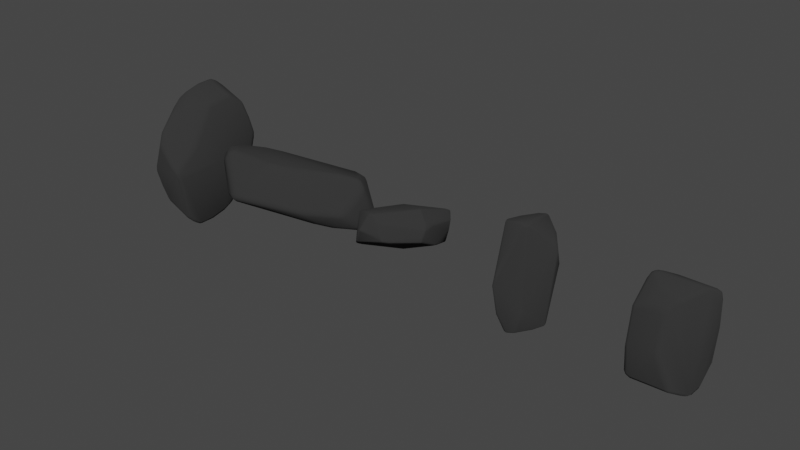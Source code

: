 # Source: rock_tall.blend  (saved by Blender 4.2.66; exported with 4.5.12 LTS)
import bpy
from mathutils import Matrix  # noqa: F401  (used for matrix-valued properties, if any)

bpy.ops.wm.read_factory_settings(use_empty=True)
scene = bpy.context.scene
scene.name = 'Scene'

# ---- collections
col_collection = bpy.data.collections.new('Collection'); scene.collection.children.link(col_collection)

# ---- materials (node trees are filled in below, after node groups)
mat_rock = bpy.data.materials.new('Rock')
mat_rock.alpha_threshold = 0.0
mat_rock.use_transparent_shadow = False
mat_rock.diffuse_color = (0.129, 0.129, 0.129, 1.0)
mat_rock.line_color = (0.0, 0.0, 0.0, 1.0)

# ---- material node trees
mat_rock.use_nodes = True; mat_rock.node_tree.nodes.clear()
_N = mat_rock.node_tree.nodes; _L = mat_rock.node_tree.links
n0 = _N.new('ShaderNodeOutputMaterial'); n0.name = 'Material Output'; n0.location = (300, 300)
n1 = _N.new('ShaderNodeBsdfDiffuse'); n1.name = 'Diffuse BSDF'; n1.location = (10, 300)
n1.inputs[0].default_value = (0.03667, 0.03667, 0.03667, 1.0)
n1.inputs[1].default_value = 0.4
_L.new(n1.outputs[0], n0.inputs[0])
n0.is_active_output = True

# ---- world
world_world = bpy.data.worlds.new('World'); scene.world = world_world
world_world.use_nodes = True; world_world.node_tree.nodes.clear()
_N = world_world.node_tree.nodes; _L = world_world.node_tree.links
n0 = _N.new('ShaderNodeOutputWorld'); n0.name = 'World Output'; n0.location = (300, 300)
n1 = _N.new('ShaderNodeBackground'); n1.name = 'Background'; n1.location = (10, 300)
n1.inputs[0].default_value = (0.05088, 0.05088, 0.05088, 1.0)
_L.new(n1.outputs[0], n0.inputs[0])
n0.is_active_output = True
world_world.color = (0.05088, 0.05088, 0.05088)
world_world.use_sun_shadow = False
world_world.sun_shadow_jitter_overblur = 0.0

# ---- meshes
me_cube = bpy.data.meshes.new('Cube')
me_cube.from_pydata([(-0.0377, 0.04524, 0.1188), (0.0377, -0.04524, -0.1188), (0.2638, -0.1686, 0.05355), (0.2597, -0.1618, 0.04158), (0.2679, -0.1515, 0.05059), (0.2629, -0.1663, 0.0473), (0.2659, -0.1613, 0.04761), (0.2655, -0.157, 0.04492), (0.2672, -0.1603, 0.05201), (0.2698, -0.1464, 0.07498), (0.2657, -0.1635, 0.07838), (0.2693, -0.155, 0.07745), (0.07454, -0.3633, 0.1173), (0.08109, -0.3617, 0.09959), (0.06598, -0.3649, 0.1094), (0.1316, -0.3416, 0.07513), (0.1369, -0.3444, 0.09067), (0.1225, -0.3531, 0.08512), (0.1357, -0.3447, 0.08171), (0.1317, -0.3482, 0.08265), (0.1304, -0.3499, 0.08805), (0.1272, -0.3482, 0.07937), (0.1192, -0.3467, 0.128), (0.1061, -0.3572, 0.1255), (0.1137, -0.3534, 0.1272), (-0.07397, 0.3632, -0.1027), (-0.0795, 0.3624, -0.1186), (-0.06535, 0.3651, -0.1107), (-0.1203, 0.3473, -0.1287), (-0.1061, 0.3572, -0.1255), (-0.114, 0.3535, -0.1274), (-0.1398, 0.3427, -0.09046), (-0.1353, 0.3404, -0.07633), (-0.1263, 0.3524, -0.08581), (-0.1394, 0.3432, -0.0823), (-0.1355, 0.3471, -0.08328), (-0.131, 0.3473, -0.08019), (-0.1339, 0.3488, -0.0884), (-0.2679, 0.1515, -0.05059), (-0.2597, 0.1615, -0.04143), (-0.2639, 0.1683, -0.05523), (-0.2655, 0.1568, -0.04485), (-0.2659, 0.1611, -0.04793), (-0.2631, 0.166, -0.04772), (-0.2673, 0.1601, -0.05284), (-0.2698, 0.1464, -0.07498), (-0.2658, 0.1636, -0.0782), (-0.2693, 0.1551, -0.0774), (-0.1653, 0.3023, -0.06665), (-0.194, 0.2728, -0.07389), (-0.1754, 0.297, -0.07116), (-0.1129, -0.2546, 0.1587), (-0.118, -0.2343, 0.1607), (-0.1177, -0.2445, 0.1607), (-0.2241, -0.1448, 0.004315), (-0.2161, -0.1605, 0.01314), (-0.2214, -0.1535, 0.004735), (-0.1419, -0.2091, 0.1436), (-0.1566, -0.2087, 0.1277), (-0.1492, -0.2113, 0.1383), (-0.07608, -0.3165, 0.006628), (-0.1005, -0.3022, -0.003635), (-0.09239, -0.3002, -0.0131), (-0.08922, -0.3112, 0.001149), (-0.09195, -0.3077, -0.005636), (-0.09753, -0.3034, -0.00979), (-0.084, -0.3093, -0.004015), (-0.1849, -0.2059, -0.08244), (-0.1717, -0.2185, -0.08077), (-0.1804, -0.2205, -0.06996), (-0.1786, -0.2131, -0.08289), (-0.1799, -0.2175, -0.07888), (-0.1771, -0.2215, -0.07658), (-0.184, -0.2141, -0.07673), (-0.2293, -0.1499, -0.05133), (-0.2242, -0.1548, -0.06488), (-0.2222, -0.1663, -0.05131), (-0.228, -0.1528, -0.05891), (-0.2268, -0.158, -0.05669), (-0.2246, -0.1614, -0.05863), (-0.2267, -0.1585, -0.05119), (0.1058, 0.2631, -0.1618), (0.11, 0.243, -0.1646), (0.1099, 0.2533, -0.1645), (0.02032, 0.3654, -0.1021), (0.03147, 0.3624, -0.1139), (0.01244, 0.366, -0.119), (0.02673, 0.3656, -0.1076), (0.02273, 0.3667, -0.1114), (0.02235, 0.3652, -0.117), (0.01634, 0.3673, -0.1105), (-0.004596, 0.3249, -0.2034), (-0.02565, 0.319, -0.2157), (-0.02246, 0.3308, -0.2063), (-0.01363, 0.3225, -0.211), (-0.01685, 0.3256, -0.2107), (-0.02399, 0.3258, -0.2125), (-0.01315, 0.3286, -0.2053), (0.09233, 0.3003, 0.01339), (0.1014, 0.3022, 0.003967), (0.07729, 0.3163, -0.006177), (0.09788, 0.3034, 0.01006), (0.09245, 0.3076, 0.005897), (0.09016, 0.311, -0.0007476), (0.08462, 0.3091, 0.004365), (0.1416, 0.2091, -0.1426), (0.1564, 0.2089, -0.1282), (0.1491, 0.2114, -0.1381), (0.2161, 0.1605, -0.01314), (0.2241, 0.1448, -0.004315), (0.2214, 0.1535, -0.004735), (0.2221, 0.1662, 0.0503), (0.2234, 0.1545, 0.06389), (0.2293, 0.1499, 0.05133), (0.2242, 0.1614, 0.05785), (0.2267, 0.158, 0.05627), (0.2278, 0.1527, 0.05862), (0.2267, 0.1585, 0.05068), (0.1609, 0.2298, 0.07302), (0.1771, 0.2157, 0.07631), (0.1681, 0.2336, 0.06194), (0.1691, 0.224, 0.07594), (0.169, 0.2295, 0.07131), (0.1737, 0.2255, 0.06946), (0.1655, 0.2338, 0.06886), (-0.004399, -0.3682, 0.124), (-0.02287, -0.3653, 0.1192), (-0.01166, -0.3682, 0.1078), (-0.01398, -0.368, 0.1223), (-0.01409, -0.3695, 0.1169), (-0.01808, -0.3685, 0.1131), (-0.007917, -0.3699, 0.1158), (0.005596, -0.3249, 0.2042), (0.02291, -0.3312, 0.2064), (0.02526, -0.3193, 0.2157), (0.0139, -0.3289, 0.2058), (0.01712, -0.3258, 0.2109), (0.02402, -0.326, 0.2126), (0.01393, -0.3226, 0.2113), (0.1697, 0.1872, 0.09159), (0.1674, 0.1863, 0.09938), (0.171, 0.1885, 0.09682), (-0.2403, 0.005821, 0.03369), (-0.2311, 0.01121, 0.04554), (-0.2374, 0.008995, 0.04071), (-0.2306, -0.05258, 0.0537), (-0.2231, -0.03788, 0.06236), (-0.2288, -0.04362, 0.05873), (0.06556, -0.2975, 0.2134), (0.04323, -0.3059, 0.2172), (0.05589, -0.2989, 0.2166), (0.1833, -0.0831, 0.1955), (0.1878, -0.06608, 0.1912), (0.174, -0.06713, 0.1971), (0.1862, -0.07455, 0.1941), (0.1817, -0.07166, 0.1966), (0.1809, -0.06616, 0.1956), (0.1788, -0.0749, 0.1978), (0.2401, -0.004768, -0.0343), (0.2311, -0.01121, -0.04554), (0.2374, -0.008686, -0.04089), (0.2231, 0.03788, -0.06236), (0.2307, 0.05229, -0.05386), (0.2288, 0.04353, -0.05878), (-0.03936, 0.3087, -0.2169), (-0.05256, 0.3216, -0.2153), (-0.05095, 0.3068, -0.2171), (-0.1868, 0.05989, -0.1896), (-0.1823, 0.07703, -0.1941), (-0.1711, 0.05969, -0.1947), (-0.1852, 0.0684, -0.1926), (-0.1803, 0.06513, -0.1948), (-0.177, 0.06857, -0.1961), (-0.1793, 0.05921, -0.1936), (-0.1814, -0.1878, -0.09325), (-0.1656, -0.185, -0.09955), (-0.1739, -0.1884, -0.09736), (0.177, -0.2966, 0.0759), (0.1515, -0.3214, 0.06959), (0.1604, -0.3176, 0.07379), (-0.101, 0.3284, -0.1853), (-0.1115, 0.3325, -0.1712), (-0.09612, 0.3399, -0.176), (-0.1072, 0.3309, -0.179), (-0.1038, 0.335, -0.1789), (-0.1047, 0.3375, -0.1742), (-0.09922, 0.3352, -0.182), (-0.04807, 0.3301, -0.2049), (-0.05239, 0.3225, -0.2152), (-0.05043, 0.3281, -0.2118), (0.04807, -0.3301, 0.2049), (0.06047, -0.3226, 0.2104), (0.04022, -0.3213, 0.2154), (0.05489, -0.3284, 0.2091), (0.05007, -0.3269, 0.212), (0.0512, -0.3222, 0.2139), (0.04368, -0.3273, 0.2119), (0.1121, -0.3332, 0.1699), (0.102, -0.3275, 0.1841), (0.09613, -0.3399, 0.176), (0.108, -0.3309, 0.1779), (0.1042, -0.3351, 0.1783), (0.09977, -0.335, 0.1814), (0.1049, -0.3378, 0.1735), (0.2611, -0.05445, 0.1041), (0.2593, -0.06984, 0.1228), (0.2609, -0.05844, 0.1134), (0.2653, -0.1168, 0.1223), (0.262, -0.1356, 0.1225), (0.2663, -0.1445, 0.107), (0.2704, -0.1275, 0.1034), (0.2645, -0.1263, 0.123), (0.2684, -0.1316, 0.1136), (0.2646, -0.1403, 0.115), (0.2698, -0.1365, 0.1054), (0.2691, -0.1222, 0.1128), (-0.2593, 0.06984, -0.1228), (-0.2611, 0.05445, -0.1041), (-0.2609, 0.05844, -0.1134), (-0.2653, 0.1168, -0.1223), (-0.2704, 0.1275, -0.1034), (-0.2633, 0.1356, -0.1109), (-0.2691, 0.1222, -0.1128), (-0.2687, 0.1285, -0.1128), (-0.269, 0.1329, -0.108), (-0.2658, 0.1272, -0.118), (0.2453, -0.1134, 0.1413), (0.2535, -0.1058, 0.1432), (0.2506, -0.1113, 0.1445), (-0.2404, 0.117, -0.1536), (-0.2535, 0.1058, -0.1432), (-0.2513, 0.1255, -0.1415), (-0.2476, 0.1113, -0.1492), (-0.2497, 0.1156, -0.1469), (-0.2533, 0.1158, -0.1429), (-0.2463, 0.1215, -0.1481)], [], [(22, 16, 177, 10, 209, 197), (17, 13, 127, 60), (84, 25, 33, 100), (48, 39, 143, 0), (54, 56, 55, 58, 145), (159, 1, 82, 105, 161), (85, 81, 91), (149, 153, 0, 52, 134), (217, 74, 54, 145, 142, 38, 45, 220), (208, 226, 151, 148, 191, 198), (52, 0, 143, 146, 57), (51, 126, 132), (69, 61, 126, 51, 58, 55, 76), (164, 92, 82, 1, 169), (188, 92, 164, 166, 165), (205, 227, 207), (182, 29, 26, 86, 93, 187), (177, 2, 10), (231, 221, 46, 49, 31, 28, 181), (25, 27, 26, 29, 33), (23, 12, 14, 13, 17), (15, 62, 68, 175, 1, 178), (1, 159, 3, 178), (67, 75, 216, 230, 167, 174), (152, 227, 205, 112, 119, 139), (40, 49, 46), (108, 110, 109, 162, 106), (118, 98, 32, 48, 0, 140), (180, 188, 165, 168, 229), (175, 169, 1), (140, 0, 153), (125, 12, 23, 199, 190, 133), (192, 149, 134), (120, 111, 108, 106, 81, 85, 99), (230, 216, 219), (2, 5, 6, 8), (3, 7, 6, 5), (4, 8, 6, 7), (15, 18, 19, 21), (16, 20, 19, 18), (17, 21, 19, 20), (31, 34, 35, 37), (32, 36, 35, 34), (33, 37, 35, 36), (38, 41, 42, 44), (39, 43, 42, 41), (40, 44, 42, 43), (60, 63, 64, 66), (61, 65, 64, 63), (62, 66, 64, 65), (67, 70, 71, 73), (68, 72, 71, 70), (69, 73, 71, 72), (74, 77, 78, 80), (75, 79, 78, 77), (76, 80, 78, 79), (84, 87, 88, 90), (85, 89, 88, 87), (86, 90, 88, 89), (91, 94, 95, 97), (92, 96, 95, 94), (93, 97, 95, 96), (98, 101, 102, 104), (99, 103, 102, 101), (100, 104, 102, 103), (111, 114, 115, 117), (112, 116, 115, 114), (113, 117, 115, 116), (118, 121, 122, 124), (119, 123, 122, 121), (120, 124, 122, 123), (125, 128, 129, 131), (126, 130, 129, 128), (127, 131, 129, 130), (132, 135, 136, 138), (133, 137, 136, 135), (134, 138, 136, 137), (151, 154, 155, 157), (152, 156, 155, 154), (153, 157, 155, 156), (167, 170, 171, 173), (168, 172, 171, 170), (169, 173, 171, 172), (180, 183, 184, 186), (181, 185, 184, 183), (182, 186, 184, 185), (190, 193, 194, 196), (191, 195, 194, 193), (192, 196, 194, 195), (197, 200, 201, 203), (198, 202, 201, 200), (199, 203, 201, 202), (207, 211, 212, 215), (208, 213, 212, 211), (209, 214, 212, 213), (210, 215, 212, 214), (219, 222, 223, 225), (220, 224, 223, 222), (221, 225, 223, 224), (229, 232, 233, 235), (230, 234, 233, 232), (231, 235, 233, 234), (4, 9, 11, 8), (8, 11, 10, 2), (28, 31, 37, 30), (30, 37, 33, 29), (40, 46, 47, 44), (44, 47, 45, 38), (39, 48, 50, 43), (43, 50, 49, 40), (52, 57, 59, 53), (53, 59, 58, 51), (54, 74, 80, 56), (56, 80, 76, 55), (69, 76, 79, 73), (73, 79, 75, 67), (82, 92, 94, 83), (83, 94, 91, 81), (98, 118, 124, 101), (101, 124, 120, 99), (108, 111, 117, 110), (110, 117, 113, 109), (84, 100, 103, 87), (87, 103, 99, 85), (38, 142, 144, 41), (41, 144, 143, 39), (142, 145, 147, 144), (144, 147, 146, 143), (57, 146, 147, 59), (59, 147, 145, 58), (148, 151, 157, 150), (150, 157, 153, 149), (159, 161, 163, 160), (160, 163, 162, 158), (106, 162, 163, 107), (107, 163, 161, 105), (169, 175, 176, 173), (173, 176, 174, 167), (17, 60, 66, 21), (21, 66, 62, 15), (3, 159, 160, 7), (7, 160, 158, 4), (182, 187, 189, 186), (186, 189, 188, 180), (29, 182, 185, 30), (30, 185, 181, 28), (12, 125, 131, 14), (14, 131, 127, 13), (22, 197, 203, 24), (24, 203, 199, 23), (190, 199, 202, 193), (193, 202, 198, 191), (205, 207, 215, 206), (206, 215, 210, 204), (9, 210, 214, 11), (11, 214, 209, 10), (112, 205, 206, 116), (116, 206, 204, 113), (217, 220, 222, 218), (218, 222, 219, 216), (74, 217, 218, 77), (77, 218, 216, 75), (46, 221, 224, 47), (47, 224, 220, 45), (151, 226, 228, 154), (154, 228, 227, 152), (149, 192, 195, 150), (150, 195, 191, 148), (2, 177, 179, 5), (5, 179, 178, 3), (23, 17, 20, 24), (24, 20, 16, 22), (68, 62, 65, 72), (72, 65, 61, 69), (126, 61, 63, 130), (130, 63, 60, 127), (85, 91, 97, 89), (89, 97, 93, 86), (111, 120, 123, 114), (114, 123, 119, 112), (81, 106, 107, 83), (83, 107, 105, 82), (51, 132, 138, 53), (53, 138, 134, 52), (125, 133, 135, 128), (128, 135, 132, 126), (32, 98, 104, 36), (36, 104, 100, 33), (31, 49, 50, 34), (34, 50, 48, 32), (118, 140, 141, 121), (121, 141, 139, 119), (140, 153, 156, 141), (141, 156, 152, 139), (164, 169, 172, 166), (166, 172, 168, 165), (175, 68, 70, 176), (176, 70, 67, 174), (15, 178, 179, 18), (18, 179, 177, 16), (25, 84, 90, 27), (27, 90, 86, 26), (92, 188, 189, 96), (96, 189, 187, 93), (133, 190, 196, 137), (137, 196, 192, 134), (180, 229, 235, 183), (183, 235, 231, 181), (221, 231, 234, 225), (225, 234, 230, 219), (197, 209, 213, 200), (200, 213, 208, 198), (226, 208, 211, 228), (228, 211, 207, 227), (167, 230, 232, 170), (170, 232, 229, 168), (210, 9, 4, 158, 162, 109, 113, 204)])
me_cube.polygons.foreach_set('use_smooth', [True] * 217)
me_cube.materials.append(mat_rock)
me_cube.update()
me_cube_001 = bpy.data.meshes.new('Cube.001')
me_cube_001.from_pydata([(-0.08479, 0.1818, 0.1853), (-0.09845, 0.1642, 0.1998), (-0.09342, 0.1747, 0.1944), (0.1841, 0.06644, 0.1952), (0.1844, 0.0885, 0.1809), (0.1867, 0.07746, 0.1901), (-0.1842, -0.08855, -0.1818), (-0.1843, -0.06618, -0.1952), (-0.1867, -0.0774, -0.1904), (0.09854, -0.1642, -0.199), (0.08465, -0.1822, -0.1855), (0.0934, -0.1748, -0.1942), (0.07082, 0.2322, -0.1271), (0.06576, 0.246, -0.06134), (0.08957, 0.2463, -0.05918), (0.068, 0.2413, -0.0955), (0.07614, 0.2457, -0.07799), (0.07801, 0.2493, -0.06053), (0.08057, 0.2399, -0.09341), (0.04491, 0.2092, -0.2138), (0.03353, 0.2173, -0.1694), (0.04138, 0.2175, -0.1847), (-0.05811, 0.1356, -0.4172), (-0.03399, 0.1448, -0.4202), (-0.04808, 0.1282, -0.4323), (-0.04739, 0.1428, -0.4191), (-0.04916, 0.1391, -0.4263), (-0.04104, 0.1384, -0.4289), (-0.05555, 0.1338, -0.4273), (0.04396, 0.1231, -0.4167), (0.04738, 0.134, -0.4155), (0.04644, 0.1288, -0.4213), (0.0957, 0.1228, -0.4011), (0.1139, 0.1074, -0.3936), (0.1001, 0.1029, -0.4104), (0.1065, 0.1168, -0.3978), (0.1059, 0.1127, -0.4048), (0.1096, 0.1056, -0.4043), (0.0991, 0.1145, -0.4086), (-0.01955, 0.1655, 0.3712), (-0.04351, 0.153, 0.3686), (-0.02419, 0.1505, 0.3865), (-0.03309, 0.1615, 0.3705), (-0.03041, 0.1593, 0.3781), (-0.03531, 0.1527, 0.3796), (-0.02253, 0.1605, 0.3811), (0.07192, 0.2134, 0.2335), (0.08595, 0.2086, 0.2511), (0.07921, 0.2141, 0.2442), (0.114, 0.1404, 0.306), (0.1247, 0.1478, 0.2768), (0.1252, 0.1399, 0.2878), (0.1722, 0.07329, 0.2496), (0.1692, 0.09634, 0.2335), (0.173, 0.08476, 0.2413), (0.08501, 0.2543, 0.007019), (0.1024, 0.2477, 0.00742), (0.09488, 0.2544, 0.002129), (0.1277, 0.05609, -0.3827), (0.1152, 0.06737, -0.4004), (0.1258, 0.08079, -0.386), (0.1239, 0.06091, -0.3934), (0.1257, 0.0684, -0.3923), (0.1231, 0.07452, -0.3955), (0.1283, 0.0689, -0.3846), (-0.08324, 0.1062, -0.4007), (-0.06877, 0.1266, -0.4166), (-0.06022, 0.1135, -0.4315), (-0.07797, 0.09037, -0.4202), (-0.07636, 0.117, -0.4089), (-0.07444, 0.1115, -0.4219), (-0.06656, 0.1216, -0.4266), (-0.07041, 0.1015, -0.4279), (-0.08275, 0.09862, -0.4113), (-0.1727, -0.0495, -0.2386), (-0.1724, -0.07403, -0.249), (-0.1643, -0.04331, -0.2636), (-0.09405, 0.0363, 0.388), (-0.1058, 0.05117, 0.37), (-0.1027, 0.04259, 0.3811), (0.1724, 0.07403, 0.249), (0.1727, 0.0495, 0.2386), (0.1643, 0.04331, 0.2636), (0.09405, -0.0363, -0.388), (0.1058, -0.05117, -0.37), (0.1027, -0.04259, -0.3811), (-0.1693, -0.09625, -0.2334), (-0.1722, -0.07329, -0.2496), (-0.173, -0.08473, -0.2413), (-0.1258, -0.08092, 0.386), (-0.1152, -0.06737, 0.4004), (-0.1277, -0.05609, 0.3827), (-0.1231, -0.07459, 0.3955), (-0.1257, -0.06843, 0.3924), (-0.1239, -0.06091, 0.3934), (-0.1283, -0.06894, 0.3846), (0.07056, -0.1184, 0.4165), (0.07797, -0.09037, 0.4202), (0.06018, -0.1136, 0.4315), (0.07726, -0.1053, 0.4191), (0.0726, -0.11, 0.4255), (0.0704, -0.1016, 0.4279), (0.06805, -0.1181, 0.4265), (0.02016, -0.169, -0.371), (0.02326, -0.152, -0.3865), (0.04351, -0.153, -0.3686), (0.02271, -0.1626, -0.3809), (0.03038, -0.1604, -0.378), (0.03484, -0.1535, -0.3796), (0.03331, -0.1625, -0.3703), (-0.07986, -0.2576, -0.01843), (-0.09761, -0.2518, -0.01766), (-0.08996, -0.2582, -0.01323), (-0.1247, -0.1478, -0.2768), (-0.1093, -0.1442, -0.3084), (-0.1238, -0.141, -0.2884), (-0.0688, -0.2172, -0.2368), (-0.08579, -0.2089, -0.251), (-0.07825, -0.2153, -0.2451), (-0.1139, -0.1074, 0.3936), (-0.09568, -0.1229, 0.4009), (-0.1001, -0.1029, 0.4104), (-0.1064, -0.1169, 0.3977), (-0.1059, -0.1127, 0.4048), (-0.09912, -0.1145, 0.4085), (-0.1096, -0.1056, 0.4043), (-0.06339, -0.2454, 0.06669), (-0.07082, -0.2322, 0.1271), (-0.08862, -0.2453, 0.05852), (-0.06697, -0.2408, 0.09821), (-0.07546, -0.2453, 0.07922), (-0.08029, -0.2397, 0.09316), (-0.0768, -0.2487, 0.06291), (-0.03324, -0.2178, 0.1694), (-0.04491, -0.2092, 0.2138), (-0.04129, -0.2177, 0.1847), (-0.04738, -0.1341, 0.4153), (-0.04266, -0.1162, 0.4276), (-0.04606, -0.1268, 0.4244), (0.03517, -0.1414, 0.4204), (0.04677, -0.1519, 0.3785), (0.06341, -0.1331, 0.417), (0.05052, -0.1253, 0.4322), (0.04131, -0.1492, 0.3998), (0.05072, -0.1404, 0.4187), (0.05547, -0.1434, 0.3973), (0.05903, -0.1307, 0.4271), (0.04224, -0.1353, 0.4289), (-0.03992, -0.1737, -0.3827), (-0.01792, -0.1622, -0.3954), (-0.01934, -0.1788, -0.3796), (-0.02907, -0.1681, -0.3925), (-0.02637, -0.1742, -0.3895), (-0.01763, -0.1726, -0.3896), (-0.03076, -0.1785, -0.3821), (-0.01534, 0.1382, -0.4215), (-0.0191, 0.124, -0.4354), (-0.0163, 0.1337, -0.4313), (-0.00567, -0.1324, 0.431), (0.0028, -0.1062, 0.4377), (-0.002832, -0.1195, 0.4359), (0.06236, -0.03214, 0.4237), (0.04033, -0.03977, 0.436), (0.05114, -0.02982, 0.4322), (0.02578, 0.1521, 0.3992), (0.04776, 0.1624, 0.3863), (0.02689, 0.17, 0.3836), (0.03697, 0.1574, 0.3963), (0.03442, 0.1634, 0.3934), (0.03853, 0.1679, 0.3859), (0.02572, 0.163, 0.3936), (-0.04258, 0.04794, -0.4355), (-0.06105, 0.03253, -0.4228), (-0.05142, 0.03232, -0.4318)], [], [(55, 0, 39, 166, 46), (19, 30, 155, 23), (1, 7, 91, 78), (14, 56, 4, 60, 33), (141, 9, 3, 81, 96), (20, 22, 66, 0, 55, 13), (7, 1, 65, 74), (53, 4, 56, 47, 50), (7, 74, 76, 75, 87), (111, 6, 86, 113, 117), (80, 82, 81, 3, 52), (58, 3, 9, 84), (126, 110, 10, 140, 133), (119, 89, 6, 111, 128), (9, 105, 84), (136, 134, 139, 158), (150, 103, 10, 110, 116), (30, 19, 12, 32), (67, 24, 156, 171), (165, 49, 51, 50, 47), (41, 77, 90, 121, 137, 159, 162, 164), (87, 75, 68, 172, 148, 114), (52, 49, 165, 161, 97, 80), (148, 117, 113, 115, 114), (29, 34, 59, 83, 104, 149, 171, 156), (134, 136, 120, 127), (142, 98, 162, 159), (12, 15, 16, 18), (13, 17, 16, 15), (14, 18, 16, 17), (22, 25, 26, 28), (23, 27, 26, 25), (24, 28, 26, 27), (32, 35, 36, 38), (33, 37, 36, 35), (34, 38, 36, 37), (39, 42, 43, 45), (40, 44, 43, 42), (41, 45, 43, 44), (58, 61, 62, 64), (59, 63, 62, 61), (60, 64, 62, 63), (65, 69, 70, 73), (66, 71, 70, 69), (67, 72, 70, 71), (68, 73, 70, 72), (89, 92, 93, 95), (90, 94, 93, 92), (91, 95, 93, 94), (96, 99, 100, 102), (97, 101, 100, 99), (98, 102, 100, 101), (103, 106, 107, 109), (104, 108, 107, 106), (105, 109, 107, 108), (119, 122, 123, 125), (120, 124, 123, 122), (121, 125, 123, 124), (126, 129, 130, 132), (127, 131, 130, 129), (128, 132, 130, 131), (139, 143, 144, 147), (140, 145, 144, 143), (141, 146, 144, 145), (142, 147, 144, 146), (148, 151, 152, 154), (149, 153, 152, 151), (150, 154, 152, 153), (164, 167, 168, 170), (165, 169, 168, 167), (166, 170, 168, 169), (12, 19, 21, 15), (15, 21, 20, 13), (19, 23, 25, 21), (21, 25, 22, 20), (30, 32, 38, 31), (31, 38, 34, 29), (1, 40, 42, 2), (2, 42, 39, 0), (49, 52, 54, 51), (51, 54, 53, 50), (4, 53, 54, 5), (5, 54, 52, 3), (3, 58, 64, 5), (5, 64, 60, 4), (33, 60, 63, 37), (37, 63, 59, 34), (68, 75, 76, 73), (73, 76, 74, 65), (40, 78, 79, 44), (44, 79, 77, 41), (58, 84, 85, 61), (61, 85, 83, 59), (7, 87, 88, 8), (8, 88, 86, 6), (6, 89, 95, 8), (8, 95, 91, 7), (78, 91, 94, 79), (79, 94, 90, 77), (80, 97, 99, 82), (82, 99, 96, 81), (10, 103, 109, 11), (11, 109, 105, 9), (84, 105, 108, 85), (85, 108, 104, 83), (87, 114, 115, 88), (88, 115, 113, 86), (111, 117, 118, 112), (112, 118, 116, 110), (89, 119, 125, 92), (92, 125, 121, 90), (126, 133, 135, 129), (129, 135, 134, 127), (120, 136, 138, 124), (124, 138, 137, 121), (133, 140, 143, 135), (135, 143, 139, 134), (117, 148, 154, 118), (118, 154, 150, 116), (103, 150, 153, 106), (106, 153, 149, 104), (23, 155, 157, 27), (27, 157, 156, 24), (136, 158, 160, 138), (138, 160, 159, 137), (161, 165, 167, 163), (163, 167, 164, 162), (97, 161, 163, 101), (101, 163, 162, 98), (67, 171, 173, 72), (72, 173, 172, 68), (66, 22, 28, 71), (71, 28, 24, 67), (0, 66, 69, 2), (2, 69, 65, 1), (56, 14, 17, 57), (57, 17, 13, 55), (14, 33, 35, 18), (18, 35, 32, 12), (41, 164, 170, 45), (45, 170, 166, 39), (46, 166, 169, 48), (48, 169, 165, 47), (55, 46, 48, 57), (57, 48, 47, 56), (98, 142, 146, 102), (102, 146, 141, 96), (9, 141, 145, 11), (11, 145, 140, 10), (127, 120, 122, 131), (131, 122, 119, 128), (110, 126, 132, 112), (112, 132, 128, 111), (142, 159, 160, 147), (147, 160, 158, 139), (29, 156, 157, 31), (31, 157, 155, 30), (171, 149, 151, 173), (173, 151, 148, 172), (1, 78, 40)])
me_cube_001.polygons.foreach_set('use_smooth', [True] * 160)
me_cube_001.materials.append(mat_rock)
me_cube_001.update()
me_cube_002 = bpy.data.meshes.new('Cube.002')
me_cube_002.from_pydata([(0.1035, 0.1636, 0.2031), (0.1202, 0.1473, 0.2268), (0.1133, 0.1585, 0.2166), (-0.04931, 0.08907, 0.2635), (-0.03836, 0.1151, 0.2343), (-0.06873, 0.08925, 0.2456), (-0.04428, 0.1045, 0.2511), (-0.05559, 0.1004, 0.2513), (-0.05558, 0.1044, 0.2404), (-0.06172, 0.09205, 0.2572), (0.1186, 0.08286, 0.2398), (0.1045, 0.09756, 0.2527), (0.0919, 0.05587, 0.2615), (0.1156, 0.09082, 0.2499), (0.11, 0.08047, 0.2547), (0.09867, 0.07711, 0.2596), (0.1084, 0.06811, 0.2531), (0.1311, 0.1671, 0.2001), (0.1213, 0.1474, 0.2266), (0.1433, 0.1498, 0.2043), (0.1261, 0.1601, 0.2152), (0.137, 0.1592, 0.213), (0.1359, 0.1493, 0.2191), (0.1417, 0.1626, 0.2035), (-0.1172, -0.07607, -0.2393), (-0.09242, -0.05818, -0.2611), (-0.1048, -0.09708, -0.2506), (-0.1079, -0.0659, -0.2528), (-0.1099, -0.07948, -0.2541), (-0.09903, -0.07825, -0.2586), (-0.1151, -0.0883, -0.2492), (-0.06889, 0.07197, -0.228), (-0.05144, 0.06814, -0.2521), (-0.06293, 0.07208, -0.2424), (-0.05344, 0.09802, -0.2284), (-0.02551, 0.1145, -0.2401), (-0.0416, 0.08456, -0.2523), (-0.0416, 0.1088, -0.2357), (-0.04368, 0.1011, -0.2429), (-0.03425, 0.1004, -0.2483), (-0.05044, 0.09301, -0.2427), (0.03989, 0.07572, -0.2787), (0.05379, 0.1061, -0.2676), (0.04752, 0.09167, -0.2761), (-0.003064, -0.1595, 0.184), (-0.004317, -0.1446, 0.2155), (-0.005146, -0.1546, 0.2007), (-0.04088, -0.07578, 0.2809), (-0.05371, -0.1059, 0.2678), (-0.04779, -0.09162, 0.2768), (-0.07417, -0.167, 0.193), (-0.07195, -0.1516, 0.2241), (-0.0749, -0.1618, 0.2095), (0.003374, -0.1576, 0.1845), (0.03204, -0.1351, 0.1945), (0.0107, -0.1401, 0.2167), (0.01965, -0.1484, 0.1899), (0.01824, -0.1467, 0.2005), (0.02349, -0.1401, 0.2071), (0.007575, -0.1508, 0.2017), (0.05343, -0.09804, 0.2283), (0.0416, -0.08456, 0.2523), (0.02562, -0.1143, 0.2403), (0.05044, -0.09302, 0.2427), (0.0437, -0.1011, 0.2429), (0.03428, -0.1003, 0.2484), (0.04165, -0.1087, 0.2358), (0.003064, 0.1595, -0.184), (0.004317, 0.1446, -0.2155), (0.005146, 0.1546, -0.2007), (-0.003374, 0.1576, -0.1845), (-0.0107, 0.1401, -0.2167), (-0.03204, 0.1351, -0.1945), (-0.007575, 0.1508, -0.2017), (-0.01824, 0.1467, -0.2005), (-0.02349, 0.1401, -0.2071), (-0.01965, 0.1484, -0.1899), (0.07417, 0.167, -0.193), (0.07195, 0.1516, -0.2241), (0.0749, 0.1618, -0.2095), (0.0386, -0.1147, -0.2354), (0.04953, -0.08919, -0.264), (0.06929, -0.08967, -0.2454), (0.04441, -0.1044, -0.2515), (0.05577, -0.1004, -0.2516), (0.06195, -0.09237, -0.2573), (0.05586, -0.1044, -0.2408), (0.08539, -0.03051, -0.2956), (0.09533, 0.008827, -0.3043), (0.1168, 0.03509, -0.2992), (0.1229, -0.001953, -0.2927), (0.09, -0.01124, -0.3022), (0.1122, 0.002074, -0.3041), (0.1061, 0.02261, -0.3032), (0.1243, 0.01788, -0.2996), (0.1068, -0.01903, -0.2968), (-0.1132, -0.1521, -0.2046), (-0.1042, -0.1636, -0.204), (-0.1115, -0.1599, -0.2104), (-0.09926, -0.02523, 0.3093), (-0.0919, 0.01441, 0.3021), (-0.1296, -0.01699, 0.3003), (-0.121, -0.04767, 0.3004), (-0.09513, -0.005058, 0.3081), (-0.1181, -0.01933, 0.3099), (-0.1135, 0.001301, 0.304), (-0.1298, -0.03368, 0.3031), (-0.1101, -0.03769, 0.3071), (0.0687, -0.07255, 0.228), (0.05144, -0.06814, 0.2521), (0.06288, -0.07225, 0.2424), (-0.1424, -0.06344, 0.2574), (-0.1244, -0.06021, 0.2889), (-0.137, -0.05963, 0.2791), (-0.1445, -0.159, 0.1753), (-0.1267, -0.1752, 0.1726), (-0.1263, -0.1601, 0.203), (-0.1393, -0.1712, 0.1745), (-0.1368, -0.1692, 0.1849), (-0.1266, -0.17, 0.1894), (-0.1389, -0.1615, 0.1916), (0.1296, 0.05082, -0.2755), (0.1425, 0.06275, -0.2625), (0.1385, 0.05668, -0.2767), (0.1443, 0.1585, -0.1801), (0.1263, 0.1601, -0.203), (0.1267, 0.1752, -0.1726), (0.1389, 0.1611, -0.1931), (0.1368, 0.169, -0.1859), (0.1266, 0.17, -0.1894), (0.1392, 0.171, -0.1768), (-0.1322, -0.1685, -0.191), (-0.1497, -0.1638, -0.1806), (-0.1232, -0.1474, -0.2242), (-0.1448, -0.1684, -0.1845), (-0.1402, -0.1631, -0.2007), (-0.1399, -0.1553, -0.2065), (-0.1281, -0.1609, -0.2098), (0.1309, 0.1941, 0.005317), (0.1488, 0.1787, 0.01015), (0.1435, 0.1904, 0.006606), (0.1349, 0.1707, 0.1772), (0.1517, 0.1618, 0.1354), (0.1472, 0.1689, 0.1656), (0.0007717, -0.1713, -0.06283), (0.02395, -0.1575, -0.03848), (0.01353, -0.1677, -0.04767), (0.001716, -0.1611, 0.1633), (0.02488, -0.1506, 0.09991), (0.01432, -0.16, 0.1196), (-0.005528, -0.1796, -0.007464), (0.02039, -0.1622, -0.007099), (0.008963, -0.1737, -0.007475), (-0.1483, -0.1823, -0.04355), (-0.1309, -0.1941, -0.005317), (-0.1433, -0.1915, -0.01639), (-0.0007717, 0.1713, 0.06283), (-0.02395, 0.1575, 0.03848), (-0.01353, 0.1677, 0.04767), (-0.001716, 0.1611, -0.1633), (-0.02466, 0.1505, -0.09991), (-0.01425, 0.1599, -0.1196), (0.005528, 0.1796, 0.007464), (-0.02039, 0.1622, 0.007099), (-0.008963, 0.1737, 0.007475)], [], [(156, 4, 0), (96, 133, 26, 87, 81), (44, 147, 53), (121, 89, 42, 78, 125), (68, 78, 42, 35, 71), (111, 101, 31, 24, 132), (108, 60, 54, 148, 151, 145, 82, 90), (147, 44, 50, 115, 154, 150), (88, 25, 32, 36, 41), (67, 70, 159), (139, 142, 122, 124), (19, 10, 108, 90, 122, 142), (99, 47, 61, 109, 12), (1, 3, 100, 11, 18), (31, 101, 5, 157, 163, 160, 72, 34), (144, 97, 80), (162, 138, 126, 77, 67, 159), (112, 116, 51, 48, 102), (131, 97, 144, 150, 154), (153, 114, 111, 132), (45, 55, 62, 48, 51), (3, 6, 7, 9), (4, 8, 7, 6), (5, 9, 7, 8), (10, 13, 14, 16), (11, 15, 14, 13), (12, 16, 14, 15), (17, 20, 21, 23), (18, 22, 21, 20), (19, 23, 21, 22), (24, 27, 28, 30), (25, 29, 28, 27), (26, 30, 28, 29), (34, 37, 38, 40), (35, 39, 38, 37), (36, 40, 38, 39), (53, 56, 57, 59), (54, 58, 57, 56), (55, 59, 57, 58), (60, 63, 64, 66), (61, 65, 64, 63), (62, 66, 64, 65), (70, 73, 74, 76), (71, 75, 74, 73), (72, 76, 74, 75), (80, 83, 84, 86), (81, 85, 84, 83), (82, 86, 84, 85), (87, 91, 92, 95), (88, 93, 92, 91), (89, 94, 92, 93), (90, 95, 92, 94), (99, 103, 104, 107), (100, 105, 104, 103), (101, 106, 104, 105), (102, 107, 104, 106), (114, 117, 118, 120), (115, 119, 118, 117), (116, 120, 118, 119), (124, 127, 128, 130), (125, 129, 128, 127), (126, 130, 128, 129), (131, 134, 135, 137), (132, 136, 135, 134), (133, 137, 135, 136), (1, 18, 20, 2), (2, 20, 17, 0), (0, 4, 6, 2), (2, 6, 3, 1), (24, 31, 33, 27), (27, 33, 32, 25), (31, 34, 40, 33), (33, 40, 36, 32), (35, 42, 43, 39), (39, 43, 41, 36), (45, 51, 52, 46), (46, 52, 50, 44), (44, 53, 59, 46), (46, 59, 55, 45), (54, 60, 66, 58), (58, 66, 62, 55), (48, 62, 65, 49), (49, 65, 61, 47), (68, 71, 73, 69), (69, 73, 70, 67), (67, 77, 79, 69), (69, 79, 78, 68), (34, 72, 75, 37), (37, 75, 71, 35), (80, 97, 98, 83), (83, 98, 96, 81), (81, 87, 95, 85), (85, 95, 90, 82), (47, 99, 107, 49), (49, 107, 102, 48), (60, 108, 110, 63), (63, 110, 109, 61), (12, 109, 110, 16), (16, 110, 108, 10), (101, 111, 113, 106), (106, 113, 112, 102), (111, 114, 120, 113), (113, 120, 116, 112), (51, 116, 119, 52), (52, 119, 115, 50), (121, 125, 127, 123), (123, 127, 124, 122), (77, 126, 129, 79), (79, 129, 125, 78), (126, 138, 140, 130), (130, 140, 139, 124), (138, 141, 143, 140), (140, 143, 142, 139), (53, 147, 149, 56), (56, 149, 148, 54), (147, 150, 152, 149), (149, 152, 151, 148), (145, 151, 152, 146), (146, 152, 150, 144), (82, 145, 146, 86), (86, 146, 144, 80), (114, 153, 155, 117), (117, 155, 154, 115), (4, 156, 158, 8), (8, 158, 157, 5), (156, 162, 164, 158), (158, 164, 163, 157), (160, 163, 164, 161), (161, 164, 162, 159), (72, 160, 161, 76), (76, 161, 159, 70), (100, 3, 9, 105), (105, 9, 5, 101), (99, 12, 15, 103), (103, 15, 11, 100), (10, 19, 22, 13), (13, 22, 18, 11), (25, 88, 91, 29), (29, 91, 87, 26), (42, 89, 93, 43), (43, 93, 88, 41), (97, 131, 137, 98), (98, 137, 133, 96), (26, 133, 136, 30), (30, 136, 132, 24), (19, 142, 143, 23), (23, 143, 141, 17), (89, 121, 123, 94), (94, 123, 122, 90), (131, 154, 155, 134), (134, 155, 153, 132), (0, 17, 141, 138, 162, 156)])
me_cube_002.polygons.foreach_set('use_smooth', [True] * 152)
me_cube_002.materials.append(mat_rock)
me_cube_002.update()
me_cube_003 = bpy.data.meshes.new('Cube.003')
me_cube_003.from_pydata([(0.283, 0.07112, -0.03555), (0.2959, 0.0449, -0.04635), (0.2841, 0.06234, -0.07375), (0.2571, 0.09547, -0.05486), (0.2919, 0.05895, -0.04026), (0.2869, 0.06864, -0.055), (0.2935, 0.05348, -0.06084), (0.2721, 0.08055, -0.06539), (0.271, 0.08456, -0.045), (0.05168, -0.0995, 0.1171), (0.07949, -0.1188, 0.1015), (0.06597, -0.1108, 0.1114), (0.07511, -0.07704, 0.1168), (0.1407, -0.06072, 0.1009), (0.116, -0.06334, 0.1108), (0.2582, -0.07346, 0.01397), (0.2596, -0.07805, -0.009743), (0.2778, -0.0511, -0.0004378), (0.2615, -0.07905, 0.002312), (0.2685, -0.07125, 0.001642), (0.2716, -0.06627, -0.005837), (0.2703, -0.06337, 0.008213), (0.2815, 0.01419, 0.04066), (0.2691, 0.03716, 0.06041), (0.265, 0.01237, 0.06886), (0.2782, 0.02659, 0.05128), (0.2756, 0.02172, 0.05991), (0.2702, 0.02523, 0.06754), (0.2757, 0.01219, 0.05617), (0.2359, 0.03633, 0.08731), (0.2543, 0.01778, 0.07959), (0.2596, 0.04199, 0.06999), (0.2456, 0.02725, 0.08683), (0.2528, 0.03316, 0.08306), (0.2602, 0.03034, 0.0777), (0.249, 0.04115, 0.08096), (0.1845, 0.005142, 0.1001), (0.2101, -0.008823, 0.09044), (0.2005, -6.896e-05, 0.09803), (0.1588, -0.1523, 0.0229), (0.1774, -0.1427, -0.002766), (0.1694, -0.1517, 0.01027), (0.01068, -0.109, 0.1202), (-0.003178, -0.137, 0.1073), (0.004823, -0.1247, 0.1159), (-0.2337, -0.09399, 0.08452), (-0.2296, -0.1095, 0.06451), (-0.206, -0.1103, 0.08807), (-0.2333, -0.1035, 0.0752), (-0.2248, -0.1077, 0.08011), (-0.2194, -0.1126, 0.07721), (-0.2207, -0.1033, 0.08775), (-0.2327, -0.09059, 0.09176), (-0.2023, -0.104, 0.09502), (-0.2028, -0.07766, 0.103), (-0.218, -0.09817, 0.09443), (-0.2132, -0.09104, 0.1003), (-0.2029, -0.09123, 0.1022), (-0.219, -0.0846, 0.1002), (0.003806, -0.1064, 0.1211), (-0.02705, -0.1284, 0.1104), (-0.01589, -0.1172, 0.1186), (-0.1108, -0.1975, 0.006982), (-0.07634, -0.2024, -0.002066), (-0.07101, -0.2065, 0.02355), (-0.09457, -0.2034, 0.001098), (-0.08514, -0.2076, 0.009857), (-0.07252, -0.2086, 0.01097), (-0.09242, -0.2041, 0.01626), (0.2749, -0.03233, -0.05411), (0.2769, -0.0007716, -0.07466), (0.2841, 0.04799, -0.0759), (0.293, 0.003079, -0.05334), (0.2767, -0.01739, -0.06633), (0.2883, 0.001644, -0.06713), (0.2815, 0.02293, -0.0775), (0.2925, 0.02485, -0.06539), (0.2875, -0.01639, -0.05434), (-0.2881, -0.06534, 0.03434), (-0.29, -0.0539, 0.05841), (-0.2965, -0.03432, 0.03368), (-0.29, -0.06077, 0.04659), (-0.2958, -0.05196, 0.04179), (-0.2964, -0.04374, 0.04658), (-0.2959, -0.0502, 0.03299), (-0.2766, 0.05167, 0.001067), (-0.2592, 0.07832, 0.009773), (-0.2584, 0.07368, -0.01432), (-0.2707, 0.06659, 0.006265), (-0.2682, 0.07149, -0.001537), (-0.2614, 0.07925, -0.002492), (-0.27, 0.06376, -0.008034), (-0.265, -0.01237, -0.06886), (-0.2676, -0.03792, -0.06191), (-0.2826, -0.01297, -0.04017), (-0.2695, -0.0256, -0.06829), (-0.2756, -0.02155, -0.06013), (-0.2785, -0.02603, -0.05161), (-0.2761, -0.01163, -0.0559), (-0.01068, 0.109, -0.1202), (0.0003756, 0.1374, -0.1075), (-0.005644, 0.1248, -0.116), (-0.003806, 0.1064, -0.1211), (0.02826, 0.1273, -0.1111), (0.01624, 0.1169, -0.1188), (0.09277, 0.1997, -0.01445), (0.04609, 0.2064, -0.02925), (0.054, 0.2035, -0.004615), (0.06984, 0.2044, -0.02274), (0.06142, 0.2084, -0.01649), (0.04862, 0.2091, -0.01721), (0.07359, 0.2055, -0.008559), (0.2028, 0.07766, -0.103), (0.2195, 0.1007, -0.09441), (0.2121, 0.08971, -0.1017), (0.2267, 0.1119, -0.06338), (0.2204, 0.1024, -0.0926), (0.2248, 0.1095, -0.07919), (-0.05168, 0.0995, -0.1171), (-0.08077, 0.1185, -0.1013), (-0.06635, 0.1108, -0.1113), (-0.1827, 0.14, 0.00126), (-0.1646, 0.1493, -0.02468), (-0.1754, 0.1486, -0.01204), (-0.2359, -0.03633, -0.08731), (-0.2606, -0.04152, -0.06906), (-0.2543, -0.01778, -0.07959), (-0.2493, -0.04096, -0.08072), (-0.253, -0.03305, -0.08287), (-0.2606, -0.03011, -0.07723), (-0.2456, -0.02725, -0.08683), (-0.1438, 0.05858, -0.1006), (-0.07511, 0.07704, -0.1168), (-0.1169, 0.06272, -0.1107), (-0.1845, -0.005142, -0.1001), (-0.2102, 0.00891, -0.09057), (-0.2005, 9.442e-05, -0.09806), (-0.2758, -0.05442, 0.07743), (-0.2501, -0.04415, 0.09159), (-0.2633, -0.0516, 0.08836), (-0.2857, -0.03352, 0.07134), (-0.2709, -0.0001629, 0.0787), (-0.2704, 0.03285, 0.05766), (-0.2912, 0.0003679, 0.05535), (-0.2799, -0.01648, 0.07808), (-0.2841, 0.00128, 0.0701), (-0.2714, 0.01743, 0.07037), (-0.2833, 0.01814, 0.05737), (-0.2912, -0.01615, 0.06403), (0.1524, 0.1713, 0.005962), (0.1439, 0.1588, 0.0294), (0.1837, 0.1431, 0.02216), (0.1497, 0.1686, 0.01982), (0.1595, 0.1625, 0.02123), (0.165, 0.1529, 0.02809), (0.1691, 0.1585, 0.01427), (-0.1748, -0.1557, -0.015), (-0.1415, -0.1619, -0.02792), (-0.1567, -0.1642, -0.02242), (-0.0876, -0.1959, -0.01113), (-0.114, -0.1957, 0.004443), (-0.1028, -0.1986, -0.005481), (0.1029, 0.1884, -0.0004919), (0.0859, 0.1952, 0.01138), (0.09901, 0.1963, 0.006711), (0.2507, 0.04485, -0.08841), (0.2772, 0.0598, -0.08058), (0.2638, 0.05338, -0.08835), (0.2335, -0.06475, -0.05081), (0.2043, -0.05691, -0.06668), (0.2216, -0.06036, -0.06128), (0.1646, -0.1, -0.04814), (0.1903, -0.1117, -0.03063), (0.1871, -0.09774, -0.04521), (-0.234, 0.06422, 0.05104), (-0.2048, 0.05697, 0.06664), (-0.2218, 0.06022, 0.06134), (-0.1934, 0.1083, 0.0321), (-0.1654, 0.09973, 0.04825), (-0.1883, 0.09666, 0.04567)], [], [(138, 54, 59, 12, 36, 175, 141), (37, 13, 10, 39, 15, 24, 30), (137, 79, 45, 52), (2, 71, 166), (140, 79, 137), (102, 132, 118, 99), (106, 116, 113, 103, 100), (177, 121, 86, 142, 174), (135, 126, 92, 87, 122, 119, 131), (46, 78, 156, 160, 62), (59, 42, 9, 12), (132, 102, 112, 165, 70, 169, 134), (166, 113, 116, 2), (94, 80, 143, 85), (23, 0, 151, 31), (22, 17, 72, 1), (178, 175, 36, 29, 150, 163), (119, 122, 106, 100), (107, 121, 177, 179, 178, 163), (157, 124, 134, 169, 171, 159), (78, 93, 125, 156), (171, 173, 172, 40, 63, 159), (69, 16, 40, 172, 168), (47, 64, 43, 60, 53), (39, 10, 43, 64), (0, 4, 5, 8), (1, 6, 5, 4), (2, 7, 5, 6), (3, 8, 5, 7), (15, 18, 19, 21), (16, 20, 19, 18), (17, 21, 19, 20), (22, 25, 26, 28), (23, 27, 26, 25), (24, 28, 26, 27), (29, 32, 33, 35), (30, 34, 33, 32), (31, 35, 33, 34), (45, 48, 49, 51), (46, 50, 49, 48), (47, 51, 49, 50), (52, 55, 56, 58), (53, 57, 56, 55), (54, 58, 56, 57), (62, 65, 66, 68), (63, 67, 66, 65), (64, 68, 66, 67), (69, 73, 74, 77), (70, 75, 74, 73), (71, 76, 74, 75), (72, 77, 74, 76), (78, 81, 82, 84), (79, 83, 82, 81), (80, 84, 82, 83), (85, 88, 89, 91), (86, 90, 89, 88), (87, 91, 89, 90), (92, 95, 96, 98), (93, 97, 96, 95), (94, 98, 96, 97), (105, 108, 109, 111), (106, 110, 109, 108), (107, 111, 109, 110), (124, 127, 128, 130), (125, 129, 128, 127), (126, 130, 128, 129), (140, 144, 145, 148), (141, 146, 145, 144), (142, 147, 145, 146), (143, 148, 145, 147), (149, 152, 153, 155), (150, 154, 153, 152), (151, 155, 153, 154), (29, 36, 38, 32), (32, 38, 37, 30), (13, 37, 38, 14), (14, 38, 36, 12), (10, 13, 14, 11), (11, 14, 12, 9), (17, 22, 28, 21), (21, 28, 24, 15), (23, 31, 34, 27), (27, 34, 30, 24), (9, 42, 44, 11), (11, 44, 43, 10), (47, 53, 55, 51), (51, 55, 52, 45), (46, 62, 68, 50), (50, 68, 64, 47), (42, 59, 61, 44), (44, 61, 60, 43), (53, 60, 61, 57), (57, 61, 59, 54), (16, 69, 77, 20), (20, 77, 72, 17), (87, 92, 98, 91), (91, 98, 94, 85), (80, 94, 97, 84), (84, 97, 93, 78), (103, 113, 114, 104), (104, 114, 112, 102), (100, 103, 104, 101), (101, 104, 102, 99), (99, 118, 120, 101), (101, 120, 119, 100), (132, 134, 136, 133), (133, 136, 135, 131), (126, 135, 136, 130), (130, 136, 134, 124), (92, 126, 129, 95), (95, 129, 125, 93), (86, 121, 123, 90), (90, 123, 122, 87), (118, 132, 133, 120), (120, 133, 131, 119), (138, 141, 144, 139), (139, 144, 140, 137), (54, 138, 139, 58), (58, 139, 137, 52), (3, 149, 155, 8), (8, 155, 151, 0), (31, 151, 154, 35), (35, 154, 150, 29), (157, 159, 161, 158), (158, 161, 160, 156), (62, 160, 161, 65), (65, 161, 159, 63), (149, 162, 164, 152), (152, 164, 163, 150), (2, 116, 117, 7), (7, 117, 115, 3), (124, 157, 158, 127), (127, 158, 156, 125), (113, 166, 167, 114), (114, 167, 165, 112), (168, 172, 173, 170), (170, 173, 171, 169), (175, 178, 179, 176), (176, 179, 177, 174), (141, 175, 176, 146), (146, 176, 174, 142), (40, 16, 18, 41), (41, 18, 15, 39), (39, 64, 67, 41), (41, 67, 63, 40), (22, 1, 4, 25), (25, 4, 0, 23), (1, 72, 76, 6), (6, 76, 71, 2), (79, 140, 148, 83), (83, 148, 143, 80), (85, 143, 147, 88), (88, 147, 142, 86), (105, 115, 117, 108), (108, 117, 116, 106), (106, 122, 123, 110), (110, 123, 121, 107), (78, 46, 48, 81), (81, 48, 45, 79), (107, 163, 164, 111), (111, 164, 162, 105), (166, 71, 75, 167), (167, 75, 70, 165), (69, 168, 170, 73), (73, 170, 169, 70), (149, 3, 115, 105, 162)])
me_cube_003.polygons.foreach_set('use_smooth', [True] * 166)
me_cube_003.materials.append(mat_rock)
me_cube_003.update()
me_cube_004 = bpy.data.meshes.new('Cube.004')
me_cube_004.from_pydata([(0.1515, -0.01572, 0.008257), (-0.1515, 0.01572, -0.008257), (-0.06763, -0.1914, 0.1396), (-0.04384, -0.1903, 0.1466), (-0.05662, -0.1936, 0.145), (0.06763, 0.1914, -0.1396), (0.04433, 0.191, -0.1461), (0.05676, 0.1939, -0.1448), (0.08694, -0.2455, -0.04199), (0.1064, -0.2329, -0.03703), (0.09931, -0.2431, -0.03985), (0.08309, -0.2409, 0.02091), (0.08191, -0.2509, -0.01409), (0.101, -0.2387, -0.007309), (0.08306, -0.25, 0.004341), (0.09159, -0.2485, -0.0002196), (0.0941, -0.2488, -0.011), (0.09434, -0.2413, 0.008065), (0.09256, -0.156, 0.09951), (0.1123, -0.1373, 0.08664), (0.1047, -0.1484, 0.09406), (0.06717, 0.1233, 0.2693), (0.06192, 0.09421, 0.2774), (0.08366, 0.1025, 0.2592), (0.06527, 0.1093, 0.2758), (0.07396, 0.1072, 0.2719), (0.07503, 0.09781, 0.2707), (0.07802, 0.1139, 0.2665), (0.05628, 0.0003142, 0.2619), (0.05942, -0.02717, 0.2471), (0.07741, -0.001568, 0.242), (0.05849, -0.01443, 0.2561), (0.06716, -0.01026, 0.253), (0.07055, -0.01564, 0.2461), (0.06908, -0.001161, 0.2544), (0.112, 0.1856, 0.1473), (0.1297, 0.1672, 0.1397), (0.1237, 0.1787, 0.1464), (0.08139, 0.1591, 0.2379), (0.1045, 0.1548, 0.2133), (0.09049, 0.175, 0.21), (0.09553, 0.1579, 0.2278), (0.09618, 0.1658, 0.2217), (0.1008, 0.1675, 0.2132), (0.08659, 0.169, 0.2249), (0.09115, 0.002137, -0.2827), (0.1102, -0.001829, -0.2629), (0.1035, -0.0002914, -0.276), (0.08047, -0.04213, -0.301), (0.09299, -0.07313, -0.2923), (0.08867, -0.06176, -0.3014), (0.06199, -0.1903, -0.2564), (0.06112, -0.1602, -0.2908), (0.08053, -0.1566, -0.2795), (0.06139, -0.1766, -0.2752), (0.071, -0.1704, -0.2805), (0.07332, -0.1611, -0.2886), (0.07398, -0.1758, -0.2696), (0.06198, -0.1441, -0.3029), (0.06623, -0.1148, -0.3107), (0.08199, -0.1294, -0.2998), (0.06338, -0.13, -0.3092), (0.07301, -0.131, -0.3095), (0.07686, -0.122, -0.3095), (0.07448, -0.1394, -0.3048), (0.08387, -0.185, -0.2281), (0.06228, -0.193, -0.2517), (0.07607, -0.1937, -0.2373), (0.1132, 0.02865, -0.2471), (0.0958, 0.03689, -0.2543), (0.1067, 0.07754, -0.2203), (0.1073, 0.03464, -0.2549), (0.108, 0.04721, -0.2464), (0.1021, 0.06046, -0.2392), (0.1122, 0.05347, -0.2347), (0.139, 0.1647, -0.02016), (0.1514, 0.1387, -0.01204), (0.1478, 0.1532, -0.01533), (0.1282, 0.1525, -0.08953), (0.1417, 0.1279, -0.07393), (0.1375, 0.1418, -0.08048), (0.1207, 0.1988, 0.08268), (0.1379, 0.1796, 0.07893), (0.1293, 0.1944, 0.04588), (0.1325, 0.1919, 0.08179), (0.1327, 0.1936, 0.07139), (0.1363, 0.1882, 0.06234), (0.126, 0.1988, 0.06427), (-0.1132, -0.02865, 0.2471), (-0.1067, -0.07754, 0.2203), (-0.09626, -0.03136, 0.2672), (-0.1122, -0.05347, 0.2347), (-0.1081, -0.04556, 0.249), (-0.1027, -0.05744, 0.2439), (-0.1072, -0.03094, 0.2598), (-0.1282, -0.1525, 0.08953), (-0.1417, -0.1279, 0.07393), (-0.1375, -0.1418, 0.08048), (-0.0942, -0.01132, 0.2775), (-0.1102, 0.001829, 0.2629), (-0.1044, -0.002398, 0.2745), (-0.139, -0.1647, 0.02016), (-0.1514, -0.1387, 0.01204), (-0.1478, -0.1532, 0.01533), (-0.112, -0.1856, -0.1473), (-0.1297, -0.1672, -0.1397), (-0.1237, -0.1787, -0.1464), (-0.1207, -0.1988, -0.08268), (-0.1293, -0.1944, -0.04588), (-0.1379, -0.1796, -0.07893), (-0.126, -0.1988, -0.06427), (-0.1327, -0.1936, -0.07139), (-0.1363, -0.1882, -0.06234), (-0.1325, -0.1919, -0.08179), (-0.09256, 0.156, -0.09951), (-0.1123, 0.1373, -0.08664), (-0.1047, 0.1484, -0.09406), (-0.05628, -0.0003142, -0.2619), (-0.07741, 0.001568, -0.242), (-0.05942, 0.02717, -0.2471), (-0.06908, 0.001161, -0.2544), (-0.06716, 0.01026, -0.253), (-0.07055, 0.01564, -0.2461), (-0.05849, 0.01443, -0.2561), (-0.06192, -0.09421, -0.2774), (-0.06717, -0.1233, -0.2693), (-0.08366, -0.1025, -0.2592), (-0.06527, -0.1093, -0.2758), (-0.07396, -0.1072, -0.2719), (-0.07802, -0.1139, -0.2665), (-0.07503, -0.09781, -0.2707), (-0.08139, -0.1591, -0.2379), (-0.09049, -0.175, -0.21), (-0.1045, -0.1548, -0.2133), (-0.08659, -0.169, -0.2249), (-0.09618, -0.1658, -0.2217), (-0.1008, -0.1675, -0.2132), (-0.09553, -0.1579, -0.2278), (-0.08694, 0.2455, 0.04199), (-0.1064, 0.2329, 0.03703), (-0.09931, 0.2431, 0.03985), (-0.08191, 0.2509, 0.01409), (-0.08309, 0.2409, -0.02091), (-0.101, 0.2387, 0.007309), (-0.08306, 0.25, -0.004341), (-0.09159, 0.2485, 0.0002196), (-0.09434, 0.2413, -0.008065), (-0.0941, 0.2488, 0.011), (-0.06198, 0.1441, 0.3029), (-0.08199, 0.1294, 0.2998), (-0.06613, 0.1148, 0.3107), (-0.07448, 0.1394, 0.3048), (-0.07299, 0.131, 0.3095), (-0.07684, 0.122, 0.3095), (-0.06333, 0.13, 0.3092), (-0.0804, 0.04196, 0.301), (-0.09299, 0.07313, 0.2923), (-0.08864, 0.06171, 0.3014), (-0.06112, 0.1602, 0.2908), (-0.06199, 0.1903, 0.2564), (-0.08053, 0.1566, 0.2795), (-0.06139, 0.1766, 0.2752), (-0.071, 0.1704, 0.2805), (-0.07398, 0.1758, 0.2696), (-0.07332, 0.1611, 0.2886), (-0.06228, 0.193, 0.2517), (-0.08387, 0.185, 0.2281), (-0.07607, 0.1937, 0.2373), (-0.04849, 0.2497, -0.006852), (-0.03437, 0.2391, -0.05165), (-0.05344, 0.249, -0.02299), (-0.04078, 0.1728, 0.274), (-0.05955, 0.1918, 0.2544), (-0.04909, 0.1842, 0.2651), (0.08714, 0.215, 0.03815), (0.08917, 0.2138, -0.007248), (0.09917, 0.2117, 0.02865), (-0.08917, -0.2138, 0.007248), (-0.08714, -0.215, -0.03815), (-0.09917, -0.2117, -0.02865), (-0.03235, -0.2209, 0.09658), (-0.05648, -0.2213, 0.07694), (-0.04612, -0.2219, 0.08971), (0.03235, 0.2209, -0.09658), (0.05648, 0.2213, -0.07694), (0.04612, 0.2219, -0.08971), (0.04078, -0.1728, -0.274), (0.05955, -0.1918, -0.2544), (0.04909, -0.1842, -0.2651), (0.03437, -0.2391, 0.05165), (0.04849, -0.2497, 0.006852), (0.05344, -0.249, 0.02299), (0.06946, -0.0165, -0.2939), (0.09282, 0.001822, -0.2825), (0.07191, -0.0009078, -0.2877), (0.003492, 0.05521, -0.2566), (-0.003041, 0.02343, -0.27), (-0.0005815, 0.04025, -0.2649), (-0.07295, -0.01692, 0.2796), (-0.06946, 0.0165, 0.2939), (-0.06609, -0.003515, 0.2869), (-0.003492, -0.05521, 0.2566), (0.003041, -0.02343, 0.27), (0.0005815, -0.04025, 0.2649)], [], [(53, 60, 49, 46, 0, 9, 65), (158, 148, 21, 38, 171), (23, 30, 19, 0, 36, 39), (48, 59, 124, 117, 196, 192), (138, 165, 172, 40, 35, 81, 174, 168, 141), (155, 98, 90, 198, 200, 199), (126, 133, 105, 1, 115, 118), (139, 143, 115, 1), (172, 165, 159), (105, 109, 102, 1), (192, 194, 193, 45, 48), (190, 181, 177, 179, 178), (13, 9, 0, 19), (79, 76, 0, 46, 68), (187, 51, 66), (168, 174, 176, 175, 184), (1, 102, 96, 88, 99), (22, 150, 155, 199, 202, 28), (125, 58, 52, 186, 131), (160, 166, 139, 1, 99, 156, 149), (36, 0, 76, 82), (11, 18, 29, 201, 3, 189), (2, 95, 101, 108, 177, 181), (90, 3, 201, 198), (189, 3, 180), (5, 78, 70), (6, 169, 183), (6, 195, 119, 114, 142, 169), (6, 69, 45, 193, 195), (104, 132, 187, 66, 8, 12, 190, 178, 107), (175, 83, 75, 78, 5, 184), (11, 14, 15, 17), (12, 16, 15, 14), (13, 17, 15, 16), (21, 24, 25, 27), (22, 26, 25, 24), (23, 27, 25, 26), (28, 31, 32, 34), (29, 33, 32, 31), (30, 34, 32, 33), (38, 41, 42, 44), (39, 43, 42, 41), (40, 44, 42, 43), (51, 54, 55, 57), (52, 56, 55, 54), (53, 57, 55, 56), (58, 61, 62, 64), (59, 63, 62, 61), (60, 64, 62, 63), (68, 71, 72, 74), (69, 73, 72, 71), (70, 74, 72, 73), (81, 84, 85, 87), (82, 86, 85, 84), (83, 87, 85, 86), (88, 91, 92, 94), (89, 93, 92, 91), (90, 94, 92, 93), (107, 110, 111, 113), (108, 112, 111, 110), (109, 113, 111, 112), (117, 120, 121, 123), (118, 122, 121, 120), (119, 123, 121, 122), (124, 127, 128, 130), (125, 129, 128, 127), (126, 130, 128, 129), (131, 134, 135, 137), (132, 136, 135, 134), (133, 137, 135, 136), (141, 144, 145, 147), (142, 146, 145, 144), (143, 147, 145, 146), (148, 151, 152, 154), (149, 153, 152, 151), (150, 154, 152, 153), (158, 161, 162, 164), (159, 163, 162, 161), (160, 164, 162, 163), (13, 19, 20, 17), (17, 20, 18, 11), (9, 13, 16, 10), (10, 16, 12, 8), (23, 39, 41, 27), (27, 41, 38, 21), (22, 28, 34, 26), (26, 34, 30, 23), (19, 30, 33, 20), (20, 33, 29, 18), (35, 40, 43, 37), (37, 43, 39, 36), (53, 65, 67, 57), (57, 67, 66, 51), (52, 58, 64, 56), (56, 64, 60, 53), (49, 60, 63, 50), (50, 63, 59, 48), (46, 49, 50, 47), (47, 50, 48, 45), (8, 66, 67, 10), (10, 67, 65, 9), (70, 78, 80, 74), (74, 80, 79, 68), (76, 79, 80, 77), (77, 80, 78, 75), (36, 82, 84, 37), (37, 84, 81, 35), (75, 83, 86, 77), (77, 86, 82, 76), (96, 102, 103, 97), (97, 103, 101, 95), (88, 96, 97, 91), (91, 97, 95, 89), (104, 107, 113, 106), (106, 113, 109, 105), (102, 109, 112, 103), (103, 112, 108, 101), (117, 124, 130, 120), (120, 130, 126, 118), (125, 131, 137, 129), (129, 137, 133, 126), (105, 133, 136, 106), (106, 136, 132, 104), (114, 119, 122, 116), (116, 122, 118, 115), (138, 141, 147, 140), (140, 147, 143, 139), (115, 143, 146, 116), (116, 146, 142, 114), (148, 158, 164, 151), (151, 164, 160, 149), (159, 165, 167, 163), (163, 167, 166, 160), (139, 166, 167, 140), (140, 167, 165, 138), (98, 155, 157, 100), (100, 157, 156, 99), (149, 156, 157, 153), (153, 157, 155, 150), (40, 172, 173, 44), (44, 173, 171, 38), (83, 175, 176, 87), (87, 176, 174, 81), (141, 168, 170, 144), (144, 170, 169, 142), (131, 186, 188, 134), (134, 188, 187, 132), (11, 189, 191, 14), (14, 191, 190, 12), (107, 178, 179, 110), (110, 179, 177, 108), (58, 125, 127, 61), (61, 127, 124, 59), (119, 195, 197, 123), (123, 197, 196, 117), (192, 196, 197, 194), (194, 197, 195, 193), (158, 171, 173, 161), (161, 173, 172, 159), (51, 187, 188, 54), (54, 188, 186, 52), (21, 148, 154, 24), (24, 154, 150, 22), (198, 201, 203, 200), (200, 203, 202, 199), (28, 202, 203, 31), (31, 203, 201, 29), (3, 90, 93, 4), (4, 93, 89, 2), (2, 181, 182, 4), (4, 182, 180, 3), (6, 183, 185, 7), (7, 185, 184, 5), (5, 70, 73, 7), (7, 73, 69, 6), (68, 46, 47, 71), (71, 47, 45, 69), (99, 88, 94, 100), (100, 94, 90, 98), (181, 190, 191, 182), (182, 191, 189, 180), (168, 184, 185, 170), (170, 185, 183, 169), (2, 89, 95)])
me_cube_004.polygons.foreach_set('use_smooth', [True] * 184)
me_cube_004.materials.append(mat_rock)
me_cube_004.update()

# ---- objects
ob_rock_1 = bpy.data.objects.new('Rock.1', me_cube)
ob_rock_2 = bpy.data.objects.new('Rock.2', me_cube_001)
ob_rock_3 = bpy.data.objects.new('Rock.3', me_cube_002)
ob_rock_004 = bpy.data.objects.new('Rock.004', me_cube_003)
ob_rock_005 = bpy.data.objects.new('Rock.005', me_cube_004)

# ---- transforms, parenting, visibility, modifiers, constraints
ob_rock_1.location = (-0.518, 0.0, 0.0)
ob_rock_1.scale = (1.661, 1.661, 1.661)
ob_rock_1.lock_rotations_4d = False
ob_rock_1.empty_display_type = 'ARROWS'
ob_rock_1.lineart.crease_threshold = 0.0
ob_rock_2.location = (0.9332, -0.006305, 0.0)
ob_rock_2.scale = (1.357, 1.357, 1.357)
ob_rock_2.lock_rotations_4d = False
ob_rock_2.empty_display_type = 'ARROWS'
ob_rock_2.lineart.crease_threshold = 0.0
ob_rock_3.location = (2.384, 0.04283, -0.07741)
ob_rock_3.scale = (1.787, 1.787, 1.787)
ob_rock_3.lock_rotations_4d = False
ob_rock_3.empty_display_type = 'ARROWS'
ob_rock_3.lineart.crease_threshold = 0.0
ob_rock_3.material_slots[0].link = 'OBJECT'; ob_rock_3.material_slots[0].material = mat_rock
ob_rock_004.location = (-1.969, 0.0, 0.0)
ob_rock_004.scale = (3.144, 3.144, 3.144)
ob_rock_004.lock_rotations_4d = False
ob_rock_004.empty_display_type = 'ARROWS'
ob_rock_004.lineart.crease_threshold = 0.0
ob_rock_005.location = (-3.421, 0.0, 0.0)
ob_rock_005.scale = (2.377, 2.377, 2.377)
ob_rock_005.lock_rotations_4d = False
ob_rock_005.empty_display_type = 'ARROWS'
ob_rock_005.lineart.crease_threshold = 0.0

# ---- collection membership
col_collection.objects.link(ob_rock_1)
col_collection.objects.link(ob_rock_2)
col_collection.objects.link(ob_rock_3)
col_collection.objects.link(ob_rock_004)
col_collection.objects.link(ob_rock_005)

# ---- scene / render settings (as saved in the file)
scene.frame_start = 1; scene.frame_end = 250; scene.frame_set(1)
scene.render.engine = 'BLENDER_EEVEE_NEXT'
scene.cycles.sampling_pattern = 'TABULATED_SOBOL'
scene.cycles.use_light_tree = False
scene.view_settings.view_transform = 'Filmic'
bpy.context.view_layer.update()

# ---- added for rendering (the .blend has no active camera and no usable light): camera, sun
cam_auto = bpy.data.cameras.new('AutoCamera')
cam_auto.lens = 50.0
cam_auto.sensor_width = 36.0
cam_auto.clip_end = 1000.0
ob_auto_camera = bpy.data.objects.new('AutoCamera', cam_auto)
scene.collection.objects.link(ob_auto_camera)
ob_auto_camera.location = (5.66693, -7.47447, 4.98352)
ob_auto_camera.rotation_euler = (1.09748, -7.21219e-08, 0.694738)
scene.camera = ob_auto_camera
light_auto_sun = bpy.data.lights.new('AutoSun', 'SUN')
light_auto_sun.energy = 3.0
light_auto_sun.angle = 0.0523599
ob_auto_sun = bpy.data.objects.new('AutoSun', light_auto_sun)
scene.collection.objects.link(ob_auto_sun)
ob_auto_sun.rotation_euler = (0.872665, 0.174533, 0.523599)
bpy.context.view_layer.update()
